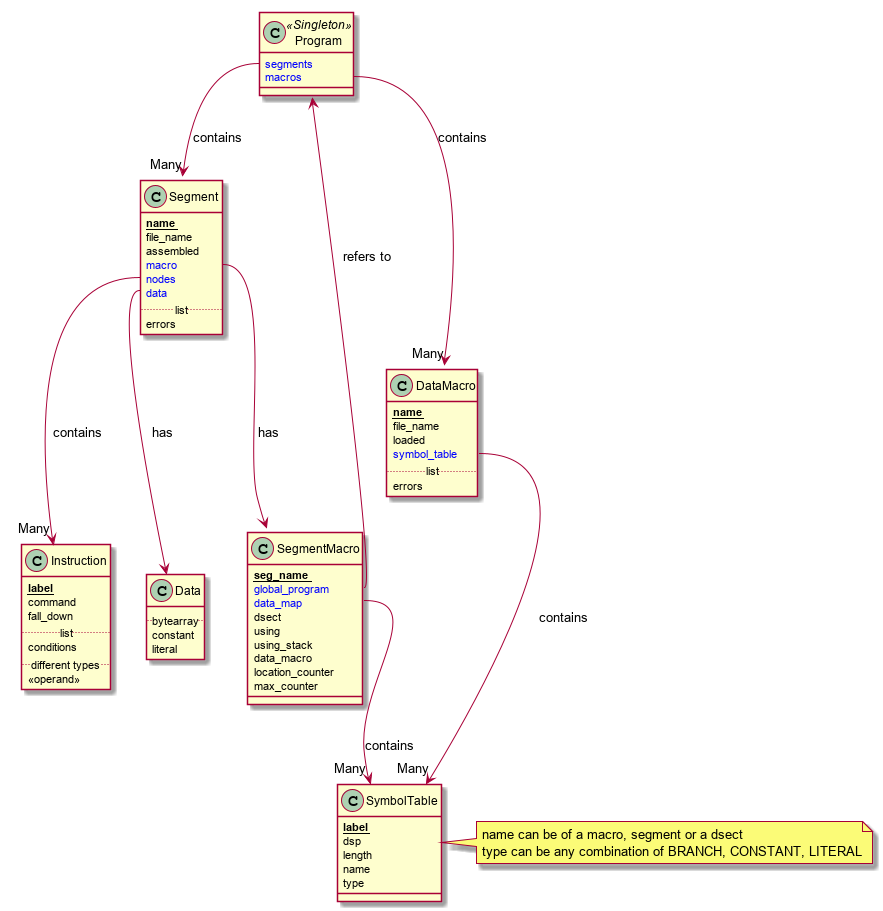

The diagram above was rendered by PlantUML. Its source (embedded in the PNG):
@startuml


class Program <<Singleton>> {
    <color:blue>segments</color>
    <color:blue>macros</color>
}

class DataMacro {
    <b><u>name</u></b>
    file_name
    loaded
    <color:blue>symbol_table</color>
    .. list ..
    errors
}

class SymbolTable {
    <b><u>label</u></b>
    dsp
    length
    name
    type
}
note right
    name can be of a macro, segment or a dsect
    type can be any combination of BRANCH, CONSTANT, LITERAL
end note

class Segment {
    <b><u>name</u></b>
    file_name
    assembled
    <color:blue>macro</color>
    <color:blue>nodes</color>
    <color:blue>data</color>
    .. list ..
    errors
}

class SegmentMacro {
    <b><u>seg_name</u></b>
    <color:blue>global_program</color>
    <color:blue>data_map</color>
    dsect
    using
    using_stack
    data_macro
    location_counter
    max_counter
}


class Data {
    .. bytearray ..
    constant
    literal
}

class Instruction {
    <b><u>label</u></b>
    command
    fall_down
    .. list ..
    conditions
    .. different types..
    <<operand>>
}
Program::macros --> "Many" DataMacro : contains
Program::segments --> "Many" Segment : contains
DataMacro::symbol_table --> "Many" SymbolTable : contains
Segment::macro  -->  SegmentMacro : has
SegmentMacro::global_program --> Program : refers to
SegmentMacro::data_map  --> "Many" SymbolTable : contains
Segment::data --> Data : has
Segment::nodes --> "Many" Instruction : contains

@enduml